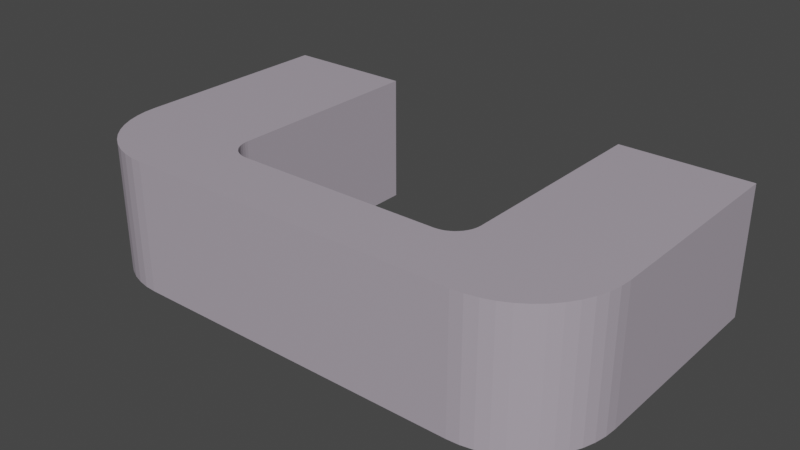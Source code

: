 # Source: usbhub.panel.handler.blend  (saved by Blender 3.6.11; exported with 4.5.12 LTS)
import bpy
from mathutils import Matrix  # noqa: F401  (used for matrix-valued properties, if any)

bpy.ops.wm.read_factory_settings(use_empty=True)
scene = bpy.context.scene
scene.name = 'Scene'

# ---- collections
col_usbpower = bpy.data.collections.new('usbpower'); scene.collection.children.link(col_usbpower)

# ---- materials (node trees are filled in below, after node groups)
mat_3dprinted_gray = bpy.data.materials.new('3DPrinted.Gray')
mat_3dprinted_gray.use_transparent_shadow = False

# ---- material node trees
mat_3dprinted_gray.use_nodes = True; mat_3dprinted_gray.node_tree.nodes.clear()
_N = mat_3dprinted_gray.node_tree.nodes; _L = mat_3dprinted_gray.node_tree.links
n0 = _N.new('ShaderNodeBsdfPrincipled'); n0.name = 'Principled BSDF'; n0.location = (10, 300)
n0.distribution = 'GGX'
n0.subsurface_method = 'RANDOM_WALK_SKIN'
n0.inputs[0].default_value = (0.4179, 0.3717, 0.4292, 1.0)
n0.inputs[3].default_value = 1.45
n0.inputs[13].default_value = 0.2772
n0.inputs[27].default_value = (0.0, 0.0, 0.0, 1.0)
n0.inputs[28].default_value = 1.0
n1 = _N.new('ShaderNodeOutputMaterial'); n1.name = 'Material Output'; n1.location = (300, 300)
_L.new(n0.outputs[0], n1.inputs[0])
n1.is_active_output = True

# ---- world
world_world = bpy.data.worlds.new('World'); scene.world = world_world
world_world.use_nodes = True; world_world.node_tree.nodes.clear()
_N = world_world.node_tree.nodes; _L = world_world.node_tree.links
n0 = _N.new('ShaderNodeOutputWorld'); n0.name = 'World Output'; n0.location = (300, 300)
n1 = _N.new('ShaderNodeBackground'); n1.name = 'Background'; n1.location = (10, 300)
n1.inputs[0].default_value = (0.05088, 0.05088, 0.05088, 1.0)
_L.new(n1.outputs[0], n0.inputs[0])
n0.is_active_output = True
world_world.color = (0.05088, 0.05088, 0.05088)
world_world.use_sun_shadow = False
world_world.sun_shadow_jitter_overblur = 0.0

# ---- meshes
me_cube_067 = bpy.data.meshes.new('Cube.067')
me_cube_067.from_pydata([(4.073e-06, -40.0, -10.0), (10.0, -32.55, -5.0), (10.0, -32.74, -4.063), (10.0, -2.552, -5.0), (4.073e-06, -40.0, 1.434e-06), (10.0, -33.27, -3.269), (10.0, -34.06, -2.738), (10.0, -2.738, -4.063), (4.073e-06, -30.0, -10.0), (10.0, -35.0, -2.552), (10.0, -3.269, -3.269), (10.0, -35.94, -2.738), (4.073e-06, -30.0, 1.434e-06), (10.0, -36.73, -3.269), (10.0, -37.26, -4.063), (10.0, -4.063, -2.738), (10.0, -37.45, -5.0), (16.0, -40.0, -10.0), (10.0, -37.26, -5.937), (10.0, -5.0, -2.552), (10.0, -36.73, -6.731), (16.0, -40.0, 1.887e-06), (10.0, -35.94, -7.262), (10.0, -5.937, -2.738), (10.0, -35.0, -7.448), (16.0, -30.0, -10.0), (10.0, -6.731, -3.269), (10.0, -34.06, -7.262), (10.0, -33.27, -6.731), (16.0, -30.0, 1.887e-06), (10.0, -32.74, -5.937), (10.0, -7.262, -4.063), (16.91, -39.94, -10.0), (10.0, -7.448, -5.0), (16.91, -39.94, 1.887e-06), (10.0, -7.262, -5.937), (16.26, -29.98, -10.0), (10.0, -6.731, -6.731), (16.26, -29.98, 1.887e-06), (10.0, -5.937, -7.262), (17.81, -39.76, -10.0), (10.0, -5.0, -7.448), (17.81, -39.76, 1.887e-06), (10.0, -4.063, -7.262), (16.52, -29.93, -10.0), (10.0, -3.269, -6.731), (16.52, -29.93, 1.887e-06), (10.0, -2.738, -5.937), (18.68, -39.47, -10.0), (18.68, -39.47, 1.887e-06), (16.77, -29.85, -10.0), (16.77, -29.85, 1.887e-06), (19.5, -39.06, -10.0), (19.5, -39.06, 1.887e-06), (17.0, -29.73, -10.0), (17.0, -29.73, 1.887e-06), (20.26, -38.55, -10.0), (20.26, -38.55, 1.887e-06), (17.22, -29.59, -10.0), (17.22, -29.59, 1.887e-06), (20.95, -37.95, -10.0), (20.95, -37.95, 1.887e-06), (17.41, -29.41, -10.0), (17.41, -29.41, 1.887e-06), (21.55, -37.26, -10.0), (21.55, -37.26, 1.887e-06), (17.59, -29.22, -10.0), (17.59, -29.22, 1.887e-06), (22.06, -36.5, -10.0), (22.06, -36.5, 1.887e-06), (17.73, -29.0, -10.0), (17.73, -29.0, 1.887e-06), (22.47, -35.68, -10.0), (22.47, -35.68, 1.887e-06), (17.85, -28.77, -10.0), (17.85, -28.77, 1.887e-06), (22.76, -34.81, -10.0), (22.76, -34.81, 1.887e-06), (17.93, -28.52, -10.0), (17.93, -28.52, 1.887e-06), (22.94, -33.91, -10.0), (22.94, -33.91, 1.887e-06), (17.98, -28.26, -10.0), (17.98, -28.26, 1.887e-06), (23.0, -33.0, -10.0), (23.0, -33.0, 1.887e-06), (18.0, -28.0, -10.0), (18.0, -28.0, 1.887e-06), (23.0, -7.0, -10.0), (23.0, -7.0, 2.34e-06), (18.0, -12.0, -10.0), (18.0, -12.0, 2.34e-06), (22.94, -6.086, -10.0), (22.94, -6.086, 2.34e-06), (17.98, -11.74, -10.0), (17.98, -11.74, 2.34e-06), (22.76, -5.188, -10.0), (22.76, -5.188, 2.34e-06), (17.93, -11.48, -10.0), (17.93, -11.48, 2.34e-06), (22.47, -4.321, -10.0), (22.47, -4.321, 2.34e-06), (17.85, -11.23, -10.0), (17.85, -11.23, 2.34e-06), (22.06, -3.5, -10.0), (22.06, -3.5, 2.34e-06), (17.73, -11.0, -10.0), (17.73, -11.0, 2.34e-06), (21.55, -2.739, -10.0), (21.55, -2.739, 2.34e-06), (17.59, -10.78, -10.0), (17.59, -10.78, 2.34e-06), (20.95, -2.05, -10.0), (20.95, -2.05, 2.34e-06), (17.41, -10.59, -10.0), (17.41, -10.59, 2.34e-06), (20.26, -1.447, -10.0), (20.26, -1.447, 2.34e-06), (17.22, -10.41, -10.0), (17.22, -10.41, 2.34e-06), (19.5, -0.9378, -10.0), (19.5, -0.9378, 2.34e-06), (17.0, -10.27, -10.0), (17.0, -10.27, 2.34e-06), (18.68, -0.5328, -10.0), (18.68, -0.5328, 2.34e-06), (16.77, -10.15, -10.0), (16.77, -10.15, 2.34e-06), (17.81, -0.2385, -10.0), (17.81, -0.2385, 2.34e-06), (16.52, -10.07, -10.0), (16.52, -10.07, 2.34e-06), (16.91, -0.05988, -10.0), (16.91, -0.05988, 2.34e-06), (16.26, -10.02, -10.0), (16.26, -10.02, 2.34e-06), (16.0, 7.629e-06, -10.0), (16.0, 7.629e-06, 2.34e-06), (16.0, -10.0, -10.0), (16.0, -10.0, 2.34e-06), (5.98e-06, 9.537e-06, -10.0), (5.98e-06, 9.537e-06, 1.887e-06), (4.073e-06, -10.0, -10.0), (4.073e-06, -10.0, 1.887e-06), (4.56e-06, -7.448, -5.0), (4.697e-06, -6.731, -6.731), (4.595e-06, -7.262, -5.937), (4.595e-06, -7.262, -4.063), (4.697e-06, -6.731, -3.269), (4.848e-06, -5.937, -2.738), (5.205e-06, -4.063, -2.738), (5.357e-06, -3.269, -3.269), (5.027e-06, -5.0, -2.552), (4.848e-06, -5.937, -7.262), (5.205e-06, -4.063, -7.262), (5.027e-06, -5.0, -7.448), (5.494e-06, -2.552, -5.0), (5.458e-06, -2.738, -5.937), (5.458e-06, -2.738, -4.063), (5.357e-06, -3.269, -6.731), (4.073e-06, -37.45, -5.0), (4.073e-06, -36.73, -6.731), (4.073e-06, -37.26, -5.937), (4.073e-06, -37.26, -4.063), (4.073e-06, -36.73, -3.269), (4.073e-06, -35.94, -2.738), (4.073e-06, -34.06, -2.738), (4.073e-06, -33.27, -3.269), (4.073e-06, -35.0, -2.552), (4.073e-06, -35.94, -7.262), (4.073e-06, -34.06, -7.262), (4.073e-06, -35.0, -7.448), (4.073e-06, -32.55, -5.0), (4.073e-06, -32.74, -5.937), (4.073e-06, -32.74, -4.063), (4.073e-06, -33.27, -6.731)], [], [(167, 12, 8, 0, 4, 164, 163, 160, 162, 161, 169, 171, 170, 175, 173, 172, 174), (4, 12, 167, 166, 168, 165, 164), (8, 12, 29, 25), (29, 21, 34, 38), (17, 21, 4, 0), (8, 25, 17, 0), (29, 12, 4, 21), (38, 34, 42, 46), (25, 29, 38, 36), (21, 17, 32, 34), (17, 25, 36, 32), (42, 40, 48, 49), (36, 38, 46, 44), (34, 32, 40, 42), (32, 36, 44, 40), (51, 49, 53, 55), (40, 44, 50, 48), (46, 42, 49, 51), (44, 46, 51, 50), (54, 55, 59, 58), (50, 51, 55, 54), (49, 48, 52, 53), (48, 50, 54, 52), (57, 56, 60, 61), (53, 52, 56, 57), (52, 54, 58, 56), (55, 53, 57, 59), (63, 61, 65, 67), (56, 58, 62, 60), (59, 57, 61, 63), (58, 59, 63, 62), (65, 64, 68, 69), (62, 63, 67, 66), (61, 60, 64, 65), (60, 62, 66, 64), (68, 70, 74, 72), (64, 66, 70, 68), (67, 65, 69, 71), (66, 67, 71, 70), (75, 73, 77, 79), (71, 69, 73, 75), (70, 71, 75, 74), (69, 68, 72, 73), (77, 76, 80, 81), (74, 75, 79, 78), (73, 72, 76, 77), (72, 74, 78, 76), (83, 81, 85, 87), (76, 78, 82, 80), (79, 77, 81, 83), (78, 79, 83, 82), (87, 85, 89, 91), (82, 83, 87, 86), (81, 80, 84, 85), (80, 82, 86, 84), (90, 91, 95, 94), (86, 87, 91, 90), (85, 84, 88, 89), (84, 86, 90, 88), (93, 92, 96, 97), (89, 88, 92, 93), (88, 90, 94, 92), (91, 89, 93, 95), (99, 97, 101, 103), (92, 94, 98, 96), (95, 93, 97, 99), (94, 95, 99, 98), (101, 100, 104, 105), (98, 99, 103, 102), (97, 96, 100, 101), (96, 98, 102, 100), (104, 106, 110, 108), (100, 102, 106, 104), (103, 101, 105, 107), (102, 103, 107, 106), (111, 109, 113, 115), (107, 105, 109, 111), (106, 107, 111, 110), (105, 104, 108, 109), (113, 112, 116, 117), (110, 111, 115, 114), (109, 108, 112, 113), (108, 110, 114, 112), (119, 117, 121, 123), (112, 114, 118, 116), (115, 113, 117, 119), (114, 115, 119, 118), (123, 121, 125, 127), (118, 119, 123, 122), (117, 116, 120, 121), (116, 118, 122, 120), (125, 124, 128, 129), (122, 123, 127, 126), (121, 120, 124, 125), (120, 122, 126, 124), (131, 129, 133, 135), (124, 126, 130, 128), (127, 125, 129, 131), (126, 127, 131, 130), (134, 135, 139, 138), (130, 131, 135, 134), (129, 128, 132, 133), (128, 130, 134, 132), (137, 136, 140, 141), (133, 132, 136, 137), (132, 134, 138, 136), (135, 133, 137, 139), (146, 145, 142, 143, 148, 147, 144), (149, 148, 143, 141, 140, 142, 145, 153, 155, 154, 159, 157, 156, 158, 151, 150, 152), (136, 138, 142, 140), (139, 137, 141, 143), (138, 139, 143, 142), (45, 47, 157, 159), (31, 33, 144, 147), (156, 3, 7, 158), (47, 3, 156, 157), (144, 33, 35, 146), (158, 7, 10, 151), (146, 35, 37, 145), (10, 15, 150, 151), (145, 37, 39, 153), (15, 19, 152, 150), (39, 41, 155, 153), (19, 23, 149, 152), (41, 43, 154, 155), (23, 26, 148, 149), (43, 45, 159, 154), (26, 31, 147, 148), (31, 26, 23, 19, 15, 10, 7, 3, 47, 45, 43, 41, 39, 37, 35, 33), (28, 30, 173, 175), (14, 16, 160, 163), (1, 2, 174, 172), (30, 1, 172, 173), (16, 18, 162, 160), (2, 5, 167, 174), (18, 20, 161, 162), (5, 6, 166, 167), (161, 20, 22, 169), (6, 9, 168, 166), (22, 24, 171, 169), (9, 11, 165, 168), (24, 27, 170, 171), (11, 13, 164, 165), (27, 28, 175, 170), (13, 14, 163, 164), (16, 14, 13, 11, 9, 6, 5, 2, 1, 30, 28, 27, 24, 22, 20, 18)])
_uv = me_cube_067.uv_layers.new(name='UVMap')
_uv.uv.foreach_set('vector', [0.5433, 0.1683, 0.625, 0.25, 0.375, 0.25, 0.375, 0.0, 0.625, 0.0, 0.5433, 0.08172, 0.5234, 0.06845, 0.5, 0.0638, 0.4766, 0.06845, 0.4567, 0.08172, 0.4435, 0.1016, 0.4388, 0.125, 0.4435, 0.1484, 0.4567, 0.1683, 0.4766, 0.1815, 0.5, 0.1862, 0.5234, 0.1815, 0.625, 0.0, 0.625, 0.25, 0.5433, 0.1683, 0.5565, 0.1484, 0.5612, 0.125, 0.5565, 0.1016, 0.5433, 0.08172, 0.375, 0.25, 0.625, 0.25, 0.625, 0.5, 0.375, 0.5, 0.625, 0.5, 0.625, 0.75, 0.625, 0.75, 0.625, 0.5, 0.375, 0.75, 0.625, 0.75, 0.625, 1.0, 0.375, 1.0, 0.125, 0.5, 0.375, 0.5, 0.375, 0.75, 0.125, 0.75, 0.625, 0.5, 0.875, 0.5, 0.875, 0.75, 0.625, 0.75, 0.625, 0.5, 0.625, 0.75, 0.625, 0.75, 0.625, 0.5, 0.375, 0.5, 0.625, 0.5, 0.625, 0.5, 0.375, 0.5, 0.625, 0.75, 0.375, 0.75, 0.375, 0.75, 0.625, 0.75, 0.375, 0.75, 0.375, 0.5, 0.375, 0.5, 0.375, 0.75, 0.625, 0.75, 0.375, 0.75, 0.375, 0.75, 0.625, 0.75, 0.375, 0.5, 0.625, 0.5, 0.625, 0.5, 0.375, 0.5, 0.625, 0.75, 0.375, 0.75, 0.375, 0.75, 0.625, 0.75, 0.375, 0.75, 0.375, 0.5, 0.375, 0.5, 0.375, 0.75, 0.625, 0.5, 0.625, 0.75, 0.625, 0.75, 0.625, 0.5, 0.375, 0.75, 0.375, 0.5, 0.375, 0.5, 0.375, 0.75, 0.625, 0.5, 0.625, 0.75, 0.625, 0.75, 0.625, 0.5, 0.375, 0.5, 0.625, 0.5, 0.625, 0.5, 0.375, 0.5, 0.375, 0.5, 0.625, 0.5, 0.625, 0.5, 0.375, 0.5, 0.375, 0.5, 0.625, 0.5, 0.625, 0.5, 0.375, 0.5, 0.625, 0.75, 0.375, 0.75, 0.375, 0.75, 0.625, 0.75, 0.375, 0.75, 0.375, 0.5, 0.375, 0.5, 0.375, 0.75, 0.625, 0.75, 0.375, 0.75, 0.375, 0.75, 0.625, 0.75, 0.625, 0.75, 0.375, 0.75, 0.375, 0.75, 0.625, 0.75, 0.375, 0.75, 0.375, 0.5, 0.375, 0.5, 0.375, 0.75, 0.625, 0.5, 0.625, 0.75, 0.625, 0.75, 0.625, 0.5, 0.625, 0.5, 0.625, 0.75, 0.625, 0.75, 0.625, 0.5, 0.375, 0.75, 0.375, 0.5, 0.375, 0.5, 0.375, 0.75, 0.625, 0.5, 0.625, 0.75, 0.625, 0.75, 0.625, 0.5, 0.375, 0.5, 0.625, 0.5, 0.625, 0.5, 0.375, 0.5, 0.625, 0.75, 0.375, 0.75, 0.375, 0.75, 0.625, 0.75, 0.375, 0.5, 0.625, 0.5, 0.625, 0.5, 0.375, 0.5, 0.625, 0.75, 0.375, 0.75, 0.375, 0.75, 0.625, 0.75, 0.375, 0.75, 0.375, 0.5, 0.375, 0.5, 0.375, 0.75, 0.375, 0.75, 0.375, 0.5, 0.375, 0.5, 0.375, 0.75, 0.375, 0.75, 0.375, 0.5, 0.375, 0.5, 0.375, 0.75, 0.625, 0.5, 0.625, 0.75, 0.625, 0.75, 0.625, 0.5, 0.375, 0.5, 0.625, 0.5, 0.625, 0.5, 0.375, 0.5, 0.625, 0.5, 0.625, 0.75, 0.625, 0.75, 0.625, 0.5, 0.625, 0.5, 0.625, 0.75, 0.625, 0.75, 0.625, 0.5, 0.375, 0.5, 0.625, 0.5, 0.625, 0.5, 0.375, 0.5, 0.625, 0.75, 0.375, 0.75, 0.375, 0.75, 0.625, 0.75, 0.625, 0.75, 0.375, 0.75, 0.375, 0.75, 0.625, 0.75, 0.375, 0.5, 0.625, 0.5, 0.625, 0.5, 0.375, 0.5, 0.625, 0.75, 0.375, 0.75, 0.375, 0.75, 0.625, 0.75, 0.375, 0.75, 0.375, 0.5, 0.375, 0.5, 0.375, 0.75, 0.625, 0.5, 0.625, 0.75, 0.625, 0.75, 0.625, 0.5, 0.375, 0.75, 0.375, 0.5, 0.375, 0.5, 0.375, 0.75, 0.625, 0.5, 0.625, 0.75, 0.625, 0.75, 0.625, 0.5, 0.375, 0.5, 0.625, 0.5, 0.625, 0.5, 0.375, 0.5, 0.625, 0.5, 0.625, 0.75, 0.625, 0.75, 0.625, 0.5, 0.375, 0.5, 0.625, 0.5, 0.625, 0.5, 0.375, 0.5, 0.625, 0.75, 0.375, 0.75, 0.375, 0.75, 0.625, 0.75, 0.375, 0.75, 0.375, 0.5, 0.375, 0.5, 0.375, 0.75, 0.375, 0.5, 0.625, 0.5, 0.625, 0.5, 0.375, 0.5, 0.375, 0.5, 0.625, 0.5, 0.625, 0.5, 0.375, 0.5, 0.625, 0.75, 0.375, 0.75, 0.375, 0.75, 0.625, 0.75, 0.375, 0.75, 0.375, 0.5, 0.375, 0.5, 0.375, 0.75, 0.625, 0.75, 0.375, 0.75, 0.375, 0.75, 0.625, 0.75, 0.625, 0.75, 0.375, 0.75, 0.375, 0.75, 0.625, 0.75, 0.375, 0.75, 0.375, 0.5, 0.375, 0.5, 0.375, 0.75, 0.625, 0.5, 0.625, 0.75, 0.625, 0.75, 0.625, 0.5, 0.625, 0.5, 0.625, 0.75, 0.625, 0.75, 0.625, 0.5, 0.375, 0.75, 0.375, 0.5, 0.375, 0.5, 0.375, 0.75, 0.625, 0.5, 0.625, 0.75, 0.625, 0.75, 0.625, 0.5, 0.375, 0.5, 0.625, 0.5, 0.625, 0.5, 0.375, 0.5, 0.625, 0.75, 0.375, 0.75, 0.375, 0.75, 0.625, 0.75, 0.375, 0.5, 0.625, 0.5, 0.625, 0.5, 0.375, 0.5, 0.625, 0.75, 0.375, 0.75, 0.375, 0.75, 0.625, 0.75, 0.375, 0.75, 0.375, 0.5, 0.375, 0.5, 0.375, 0.75, 0.375, 0.75, 0.375, 0.5, 0.375, 0.5, 0.375, 0.75, 0.375, 0.75, 0.375, 0.5, 0.375, 0.5, 0.375, 0.75, 0.625, 0.5, 0.625, 0.75, 0.625, 0.75, 0.625, 0.5, 0.375, 0.5, 0.625, 0.5, 0.625, 0.5, 0.375, 0.5, 0.625, 0.5, 0.625, 0.75, 0.625, 0.75, 0.625, 0.5, 0.625, 0.5, 0.625, 0.75, 0.625, 0.75, 0.625, 0.5, 0.375, 0.5, 0.625, 0.5, 0.625, 0.5, 0.375, 0.5, 0.625, 0.75, 0.375, 0.75, 0.375, 0.75, 0.625, 0.75, 0.625, 0.75, 0.375, 0.75, 0.375, 0.75, 0.625, 0.75, 0.375, 0.5, 0.625, 0.5, 0.625, 0.5, 0.375, 0.5, 0.625, 0.75, 0.375, 0.75, 0.375, 0.75, 0.625, 0.75, 0.375, 0.75, 0.375, 0.5, 0.375, 0.5, 0.375, 0.75, 0.625, 0.5, 0.625, 0.75, 0.625, 0.75, 0.625, 0.5, 0.375, 0.75, 0.375, 0.5, 0.375, 0.5, 0.375, 0.75, 0.625, 0.5, 0.625, 0.75, 0.625, 0.75, 0.625, 0.5, 0.375, 0.5, 0.625, 0.5, 0.625, 0.5, 0.375, 0.5, 0.625, 0.5, 0.625, 0.75, 0.625, 0.75, 0.625, 0.5, 0.375, 0.5, 0.625, 0.5, 0.625, 0.5, 0.375, 0.5, 0.625, 0.75, 0.375, 0.75, 0.375, 0.75, 0.625, 0.75, 0.375, 0.75, 0.375, 0.5, 0.375, 0.5, 0.375, 0.75, 0.625, 0.75, 0.375, 0.75, 0.375, 0.75, 0.625, 0.75, 0.375, 0.5, 0.625, 0.5, 0.625, 0.5, 0.375, 0.5, 0.625, 0.75, 0.375, 0.75, 0.375, 0.75, 0.625, 0.75, 0.375, 0.75, 0.375, 0.5, 0.375, 0.5, 0.375, 0.75, 0.625, 0.5, 0.625, 0.75, 0.625, 0.75, 0.625, 0.5, 0.375, 0.75, 0.375, 0.5, 0.375, 0.5, 0.375, 0.75, 0.625, 0.5, 0.625, 0.75, 0.625, 0.75, 0.625, 0.5, 0.375, 0.5, 0.625, 0.5, 0.625, 0.5, 0.375, 0.5, 0.375, 0.5, 0.625, 0.5, 0.625, 0.5, 0.375, 0.5, 0.375, 0.5, 0.625, 0.5, 0.625, 0.5, 0.375, 0.5, 0.625, 0.75, 0.375, 0.75, 0.375, 0.75, 0.625, 0.75, 0.375, 0.75, 0.375, 0.5, 0.375, 0.5, 0.375, 0.75, 0.625, 0.75, 0.375, 0.75, 0.375, 0.75, 0.625, 0.75, 0.625, 0.75, 0.375, 0.75, 0.375, 0.75, 0.625, 0.75, 0.375, 0.75, 0.375, 0.5, 0.375, 0.5, 0.375, 0.75, 0.625, 0.5, 0.625, 0.75, 0.625, 0.75, 0.625, 0.5, 0.4766, 0.5685, 0.4567, 0.5817, 0.375, 0.5, 0.625, 0.5, 0.5433, 0.5817, 0.5234, 0.5685, 0.5, 0.5638, 0.5565, 0.6016, 0.5433, 0.5817, 0.625, 0.5, 0.625, 0.75, 0.375, 0.75, 0.375, 0.5, 0.4567, 0.5817, 0.4435, 0.6016, 0.4388, 0.625, 0.4435, 0.6484, 0.4567, 0.6683, 0.4766, 0.6815, 0.5, 0.6862, 0.5234, 0.6815, 0.5433, 0.6683, 0.5565, 0.6484, 0.5612, 0.625, 0.375, 0.75, 0.375, 0.5, 0.375, 0.5, 0.375, 0.75, 0.625, 0.5, 0.625, 0.75, 0.625, 0.75, 0.625, 0.5, 0.375, 0.5, 0.625, 0.5, 0.625, 0.5, 0.375, 0.5, 0.0, 0.0, 0.0, 0.0, 0.0, 0.0, 0.0, 0.0, 0.0, 0.0, 0.0, 0.0, 0.0, 0.0, 0.0, 0.0, 0.0, 0.0, 0.0, 0.0, 0.0, 0.0, 0.0, 0.0, 0.0, 0.0, 0.0, 0.0, 0.0, 0.0, 0.0, 0.0, 0.0, 0.0, 0.0, 0.0, 0.0, 0.0, 0.0, 0.0, 0.0, 0.0, 0.0, 0.0, 0.0, 0.0, 0.0, 0.0, 0.0, 0.0, 0.0, 0.0, 0.0, 0.0, 0.0, 0.0, 0.0, 0.0, 0.0, 0.0, 0.0, 0.0, 0.0, 0.0, 0.0, 0.0, 0.0, 0.0, 0.0, 0.0, 0.0, 0.0, 0.0, 0.0, 0.0, 0.0, 0.0, 0.0, 0.0, 0.0, 0.0, 0.0, 0.0, 0.0, 0.0, 0.0, 0.0, 0.0, 0.0, 0.0, 0.0, 0.0, 0.0, 0.0, 0.0, 0.0, 0.0, 0.0, 0.0, 0.0, 0.0, 0.0, 0.0, 0.0, 0.0, 0.0, 0.0, 0.0, 0.0, 0.0, 0.0, 0.0, 0.0, 0.0, 0.0, 0.0, 0.0, 0.0, 0.0, 0.0, 0.0, 0.0, 0.0, 0.0, 0.0, 0.0, 0.0, 0.0, 0.0, 0.0, 0.0, 0.0, 0.0, 0.0, 0.0, 0.0, 0.0, 0.0, 0.0, 0.0, 0.0, 0.0, 0.0, 0.0, 0.0, 0.0, 0.0, 0.0, 0.0, 0.0, 0.0, 0.0, 0.0, 0.0, 0.0, 0.0, 0.0, 0.0, 0.0, 0.0, 0.0, 0.0, 0.0, 0.0, 0.0, 0.0, 0.0, 0.0, 0.0, 0.0, 0.0, 0.0, 0.0, 0.0, 0.0, 0.0, 0.0, 0.0, 0.0, 0.0, 0.0, 0.0, 0.0, 0.0, 0.0, 0.0, 0.0, 0.0, 0.0, 0.0, 0.0, 0.0, 0.0, 0.0, 0.0, 0.0, 0.0, 0.0, 0.0, 0.0, 0.0, 0.0, 0.0, 0.0, 0.0, 0.0, 0.0, 0.0, 0.0, 0.0, 0.0, 0.0, 0.0, 0.0, 0.0, 0.0, 0.0, 0.0, 0.0, 0.0, 0.0, 0.0, 0.0, 0.0, 0.0, 0.0, 0.0, 0.0, 0.0, 0.0, 0.0, 0.0, 0.0, 0.0, 0.0, 0.0, 0.0, 0.0, 0.0, 0.0, 0.0, 0.0, 0.0, 0.0, 0.0, 0.0, 0.0, 0.0, 0.0, 0.0, 0.0, 0.0, 0.0, 0.0, 0.0, 0.0, 0.0, 0.0, 0.0, 0.0, 0.0, 0.0, 0.0, 0.0, 0.0, 0.0, 0.0, 0.0, 0.0, 0.0, 0.0, 0.0, 0.0, 0.0, 0.0, 0.0, 0.0, 0.0, 0.0, 0.0, 0.0, 0.0, 0.0, 0.0, 0.0, 0.0, 0.0, 0.0, 0.0, 0.0, 0.0, 0.0, 0.0, 0.0, 0.0, 0.0, 0.0, 0.0, 0.0, 0.0, 0.0, 0.0, 0.0, 0.0, 0.0, 0.0, 0.0, 0.0, 0.0, 0.0, 0.0, 0.0, 0.0, 0.0, 0.0, 0.0, 0.0, 0.0, 0.0, 0.0])
me_cube_067.materials.append(mat_3dprinted_gray)
me_cube_067.update()

# ---- objects
ob_usbpower_panel_handler_right = bpy.data.objects.new('usbpower.panel.handler.right', me_cube_067)

# ---- transforms, parenting, visibility, modifiers, constraints
ob_usbpower_panel_handler_right.location = (0.0, 0.0, 0.0)
ob_usbpower_panel_handler_right.rotation_euler = (3.142, 5.886e-08, -1.571)

# ---- collection membership
col_usbpower.objects.link(ob_usbpower_panel_handler_right)

# ---- scene / render settings (as saved in the file)
scene.frame_start = 1; scene.frame_end = 250; scene.frame_set(19)
scene.render.engine = 'BLENDER_EEVEE_NEXT'
scene.cycles.use_denoising = False
scene.cycles.samples = 128
scene.cycles.sampling_pattern = 'TABULATED_SOBOL'
scene.cycles.use_adaptive_sampling = False
scene.cycles.use_light_tree = False
scene.view_settings.view_transform = 'Filmic'
bpy.context.view_layer.update()

# ---- added for rendering (the .blend has no active camera and no usable light): camera, sun
cam_auto = bpy.data.cameras.new('AutoCamera')
cam_auto.lens = 50.0
cam_auto.sensor_width = 36.0
cam_auto.clip_end = 1000.0
ob_auto_camera = bpy.data.objects.new('AutoCamera', cam_auto)
scene.collection.objects.link(ob_auto_camera)
ob_auto_camera.location = (63.682, -63.9184, 39.9456)
ob_auto_camera.rotation_euler = (1.09748, -7.21219e-08, 0.694738)
scene.camera = ob_auto_camera
light_auto_sun = bpy.data.lights.new('AutoSun', 'SUN')
light_auto_sun.energy = 3.0
light_auto_sun.angle = 0.0523599
ob_auto_sun = bpy.data.objects.new('AutoSun', light_auto_sun)
scene.collection.objects.link(ob_auto_sun)
ob_auto_sun.rotation_euler = (0.872665, 0.174533, 0.523599)
bpy.context.view_layer.update()
